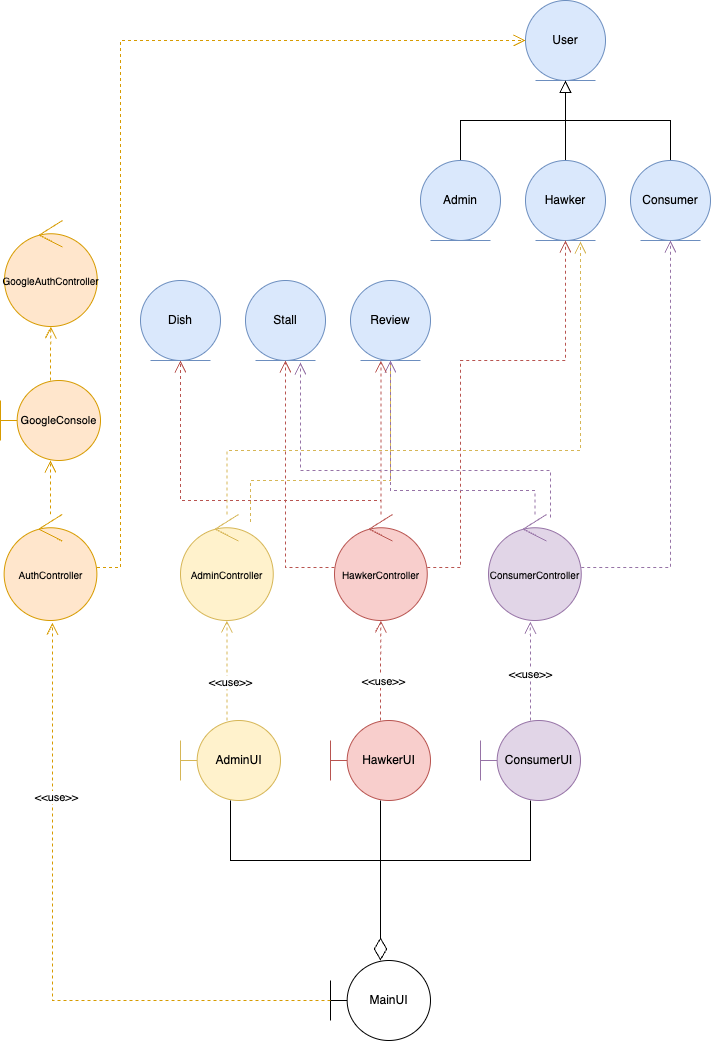

The diagram above was exported from draw.io. Its source (the exported page's mxGraphModel, read from the mxfile embedded in the PNG):
<mxGraphModel dx="1434" dy="761" grid="1" gridSize="10" guides="1" tooltips="1" connect="1" arrows="1" fold="1" page="1" pageScale="1" pageWidth="827" pageHeight="1169" math="0" shadow="0">
  <root>
    <mxCell id="0" />
    <mxCell id="1" parent="0" />
    <mxCell id="LsiYF-DuZCPcrEAXUZjw-1" value="User" style="ellipse;shape=umlEntity;whiteSpace=wrap;html=1;fillColor=#dae8fc;strokeColor=#6c8ebf;" parent="1" vertex="1">
      <mxGeometry x="625" y="40" width="80" height="80" as="geometry" />
    </mxCell>
    <mxCell id="LsiYF-DuZCPcrEAXUZjw-5" style="edgeStyle=orthogonalEdgeStyle;rounded=0;orthogonalLoop=1;jettySize=auto;html=1;exitX=0.5;exitY=0;exitDx=0;exitDy=0;entryX=0.5;entryY=1;entryDx=0;entryDy=0;endArrow=block;endFill=0;endSize=10;" parent="1" source="LsiYF-DuZCPcrEAXUZjw-2" target="LsiYF-DuZCPcrEAXUZjw-1" edge="1">
      <mxGeometry relative="1" as="geometry" />
    </mxCell>
    <mxCell id="LsiYF-DuZCPcrEAXUZjw-2" value="Admin" style="ellipse;shape=umlEntity;whiteSpace=wrap;html=1;fillColor=#dae8fc;strokeColor=#6c8ebf;" parent="1" vertex="1">
      <mxGeometry x="520" y="200" width="80" height="80" as="geometry" />
    </mxCell>
    <mxCell id="LsiYF-DuZCPcrEAXUZjw-6" style="edgeStyle=orthogonalEdgeStyle;rounded=0;orthogonalLoop=1;jettySize=auto;html=1;exitX=0.5;exitY=0;exitDx=0;exitDy=0;endArrow=block;endFill=0;endSize=10;" parent="1" source="LsiYF-DuZCPcrEAXUZjw-3" edge="1">
      <mxGeometry relative="1" as="geometry">
        <mxPoint x="665" y="120" as="targetPoint" />
      </mxGeometry>
    </mxCell>
    <mxCell id="LsiYF-DuZCPcrEAXUZjw-3" value="Hawker" style="ellipse;shape=umlEntity;whiteSpace=wrap;html=1;fillColor=#dae8fc;strokeColor=#6c8ebf;" parent="1" vertex="1">
      <mxGeometry x="625" y="200" width="80" height="80" as="geometry" />
    </mxCell>
    <mxCell id="LsiYF-DuZCPcrEAXUZjw-8" style="edgeStyle=orthogonalEdgeStyle;rounded=0;orthogonalLoop=1;jettySize=auto;html=1;exitX=0.5;exitY=0;exitDx=0;exitDy=0;entryX=0.5;entryY=1;entryDx=0;entryDy=0;endArrow=block;endFill=0;endSize=10;" parent="1" source="LsiYF-DuZCPcrEAXUZjw-4" target="LsiYF-DuZCPcrEAXUZjw-1" edge="1">
      <mxGeometry relative="1" as="geometry" />
    </mxCell>
    <mxCell id="LsiYF-DuZCPcrEAXUZjw-4" value="Consumer" style="ellipse;shape=umlEntity;whiteSpace=wrap;html=1;fillColor=#dae8fc;strokeColor=#6c8ebf;" parent="1" vertex="1">
      <mxGeometry x="730" y="200" width="80" height="80" as="geometry" />
    </mxCell>
    <mxCell id="LsiYF-DuZCPcrEAXUZjw-9" value="MainUI" style="shape=umlBoundary;whiteSpace=wrap;html=1;" parent="1" vertex="1">
      <mxGeometry x="430" y="1000" width="100" height="80" as="geometry" />
    </mxCell>
    <mxCell id="LsiYF-DuZCPcrEAXUZjw-10" value="AdminUI" style="shape=umlBoundary;whiteSpace=wrap;html=1;fillColor=#fff2cc;strokeColor=#d6b656;" parent="1" vertex="1">
      <mxGeometry x="280" y="760" width="100" height="80" as="geometry" />
    </mxCell>
    <mxCell id="LsiYF-DuZCPcrEAXUZjw-13" value="" style="edgeStyle=orthogonalEdgeStyle;rounded=0;orthogonalLoop=1;jettySize=auto;html=1;endArrow=diamondThin;endFill=0;strokeColor=#000000;endSize=20;" parent="1" source="LsiYF-DuZCPcrEAXUZjw-11" target="LsiYF-DuZCPcrEAXUZjw-9" edge="1">
      <mxGeometry relative="1" as="geometry" />
    </mxCell>
    <mxCell id="LsiYF-DuZCPcrEAXUZjw-21" style="edgeStyle=orthogonalEdgeStyle;rounded=0;orthogonalLoop=1;jettySize=auto;html=1;dashed=1;endArrow=open;endFill=0;endSize=10;fillColor=#f8cecc;strokeColor=#b85450;" parent="1" source="LsiYF-DuZCPcrEAXUZjw-11" target="LsiYF-DuZCPcrEAXUZjw-18" edge="1">
      <mxGeometry relative="1" as="geometry" />
    </mxCell>
    <mxCell id="LsiYF-DuZCPcrEAXUZjw-24" value="&amp;lt;&amp;lt;use&amp;gt;&amp;gt;" style="edgeLabel;html=1;align=center;verticalAlign=middle;resizable=0;points=[];" parent="LsiYF-DuZCPcrEAXUZjw-21" connectable="0" vertex="1">
      <mxGeometry x="-0.2111" y="-2" relative="1" as="geometry">
        <mxPoint as="offset" />
      </mxGeometry>
    </mxCell>
    <mxCell id="LsiYF-DuZCPcrEAXUZjw-11" value="HawkerUI" style="shape=umlBoundary;whiteSpace=wrap;html=1;fillColor=#f8cecc;strokeColor=#b85450;" parent="1" vertex="1">
      <mxGeometry x="430" y="760" width="100" height="80" as="geometry" />
    </mxCell>
    <mxCell id="LsiYF-DuZCPcrEAXUZjw-16" style="edgeStyle=orthogonalEdgeStyle;rounded=0;orthogonalLoop=1;jettySize=auto;html=1;endArrow=diamondThin;endFill=0;strokeColor=#000000;endSize=20;" parent="1" source="LsiYF-DuZCPcrEAXUZjw-12" edge="1">
      <mxGeometry relative="1" as="geometry">
        <mxPoint x="480" y="1000" as="targetPoint" />
        <Array as="points">
          <mxPoint x="630" y="900" />
          <mxPoint x="480" y="900" />
        </Array>
      </mxGeometry>
    </mxCell>
    <mxCell id="LsiYF-DuZCPcrEAXUZjw-12" value="ConsumerUI" style="shape=umlBoundary;whiteSpace=wrap;html=1;fillColor=#e1d5e7;strokeColor=#9673a6;" parent="1" vertex="1">
      <mxGeometry x="580" y="760" width="100" height="80" as="geometry" />
    </mxCell>
    <mxCell id="LsiYF-DuZCPcrEAXUZjw-14" style="edgeStyle=orthogonalEdgeStyle;rounded=0;orthogonalLoop=1;jettySize=auto;html=1;entryX=0.5;entryY=0;entryDx=0;entryDy=0;entryPerimeter=0;endArrow=diamondThin;endFill=0;strokeColor=#000000;endSize=20;" parent="1" source="LsiYF-DuZCPcrEAXUZjw-10" target="LsiYF-DuZCPcrEAXUZjw-9" edge="1">
      <mxGeometry relative="1" as="geometry">
        <Array as="points">
          <mxPoint x="330" y="900" />
          <mxPoint x="480" y="900" />
        </Array>
      </mxGeometry>
    </mxCell>
    <mxCell id="LsiYF-DuZCPcrEAXUZjw-44" style="edgeStyle=orthogonalEdgeStyle;rounded=0;orthogonalLoop=1;jettySize=auto;html=1;entryX=0.5;entryY=1;entryDx=0;entryDy=0;dashed=1;strokeColor=#d6b656;align=center;verticalAlign=middle;fontFamily=Helvetica;fontSize=11;fontColor=default;labelBackgroundColor=default;endArrow=open;endFill=0;endSize=10;fillColor=#fff2cc;" parent="1" source="LsiYF-DuZCPcrEAXUZjw-17" target="LsiYF-DuZCPcrEAXUZjw-36" edge="1">
      <mxGeometry relative="1" as="geometry">
        <Array as="points">
          <mxPoint x="350" y="520" />
          <mxPoint x="490" y="520" />
        </Array>
      </mxGeometry>
    </mxCell>
    <mxCell id="LsiYF-DuZCPcrEAXUZjw-17" value="AdminController" style="ellipse;shape=umlControl;whiteSpace=wrap;html=1;fontSize=10;fillColor=#fff2cc;strokeColor=#d6b656;" parent="1" vertex="1">
      <mxGeometry x="280" y="554" width="92.75" height="106" as="geometry" />
    </mxCell>
    <mxCell id="LsiYF-DuZCPcrEAXUZjw-37" style="edgeStyle=orthogonalEdgeStyle;rounded=0;orthogonalLoop=1;jettySize=auto;html=1;entryX=0.5;entryY=1;entryDx=0;entryDy=0;dashed=1;strokeColor=#b85450;align=center;verticalAlign=middle;fontFamily=Helvetica;fontSize=11;fontColor=default;labelBackgroundColor=default;endArrow=open;endFill=0;endSize=10;fillColor=#f8cecc;" parent="1" source="LsiYF-DuZCPcrEAXUZjw-18" target="LsiYF-DuZCPcrEAXUZjw-34" edge="1">
      <mxGeometry relative="1" as="geometry">
        <Array as="points">
          <mxPoint x="480" y="540" />
          <mxPoint x="280" y="540" />
        </Array>
      </mxGeometry>
    </mxCell>
    <mxCell id="LsiYF-DuZCPcrEAXUZjw-38" style="edgeStyle=orthogonalEdgeStyle;rounded=0;orthogonalLoop=1;jettySize=auto;html=1;entryX=0.5;entryY=1;entryDx=0;entryDy=0;dashed=1;strokeColor=#b85450;align=center;verticalAlign=middle;fontFamily=Helvetica;fontSize=11;fontColor=default;labelBackgroundColor=default;endArrow=open;endFill=0;endSize=10;fillColor=#f8cecc;" parent="1" source="LsiYF-DuZCPcrEAXUZjw-18" target="LsiYF-DuZCPcrEAXUZjw-35" edge="1">
      <mxGeometry relative="1" as="geometry" />
    </mxCell>
    <mxCell id="LsiYF-DuZCPcrEAXUZjw-40" style="edgeStyle=orthogonalEdgeStyle;rounded=0;orthogonalLoop=1;jettySize=auto;html=1;entryX=0.5;entryY=1;entryDx=0;entryDy=0;dashed=1;strokeColor=#b85450;align=center;verticalAlign=middle;fontFamily=Helvetica;fontSize=11;fontColor=default;labelBackgroundColor=default;endArrow=open;endFill=0;endSize=10;fillColor=#f8cecc;" parent="1" source="LsiYF-DuZCPcrEAXUZjw-18" target="LsiYF-DuZCPcrEAXUZjw-3" edge="1">
      <mxGeometry relative="1" as="geometry">
        <Array as="points">
          <mxPoint x="560" y="607" />
          <mxPoint x="560" y="400" />
          <mxPoint x="665" y="400" />
        </Array>
      </mxGeometry>
    </mxCell>
    <mxCell id="LsiYF-DuZCPcrEAXUZjw-18" value="HawkerController" style="ellipse;shape=umlControl;whiteSpace=wrap;html=1;fontSize=10;fillColor=#f8cecc;strokeColor=#b85450;" parent="1" vertex="1">
      <mxGeometry x="434" y="554" width="92.75" height="106" as="geometry" />
    </mxCell>
    <mxCell id="LsiYF-DuZCPcrEAXUZjw-41" style="edgeStyle=orthogonalEdgeStyle;rounded=0;orthogonalLoop=1;jettySize=auto;html=1;entryX=0.5;entryY=1;entryDx=0;entryDy=0;dashed=1;strokeColor=#9673a6;align=center;verticalAlign=middle;fontFamily=Helvetica;fontSize=11;fontColor=default;labelBackgroundColor=default;endArrow=open;endFill=0;endSize=10;fillColor=#e1d5e7;" parent="1" source="LsiYF-DuZCPcrEAXUZjw-19" target="LsiYF-DuZCPcrEAXUZjw-36" edge="1">
      <mxGeometry relative="1" as="geometry">
        <Array as="points">
          <mxPoint x="634" y="530" />
          <mxPoint x="490" y="530" />
        </Array>
      </mxGeometry>
    </mxCell>
    <mxCell id="LsiYF-DuZCPcrEAXUZjw-42" style="edgeStyle=orthogonalEdgeStyle;rounded=0;orthogonalLoop=1;jettySize=auto;html=1;entryX=0.5;entryY=1;entryDx=0;entryDy=0;dashed=1;strokeColor=#9673a6;align=center;verticalAlign=middle;fontFamily=Helvetica;fontSize=11;fontColor=default;labelBackgroundColor=default;endArrow=open;endFill=0;endSize=10;fillColor=#e1d5e7;" parent="1" source="LsiYF-DuZCPcrEAXUZjw-19" target="LsiYF-DuZCPcrEAXUZjw-4" edge="1">
      <mxGeometry relative="1" as="geometry" />
    </mxCell>
    <mxCell id="LsiYF-DuZCPcrEAXUZjw-19" value="ConsumerController" style="ellipse;shape=umlControl;whiteSpace=wrap;html=1;fontSize=10;fillColor=#e1d5e7;strokeColor=#9673a6;" parent="1" vertex="1">
      <mxGeometry x="588" y="554" width="92.75" height="106" as="geometry" />
    </mxCell>
    <mxCell id="LsiYF-DuZCPcrEAXUZjw-20" style="edgeStyle=orthogonalEdgeStyle;rounded=0;orthogonalLoop=1;jettySize=auto;html=1;exitX=0.464;exitY=0;exitDx=0;exitDy=0;exitPerimeter=0;dashed=1;endArrow=open;endFill=0;endSize=10;fillColor=#fff2cc;strokeColor=#d6b656;" parent="1" source="LsiYF-DuZCPcrEAXUZjw-10" target="LsiYF-DuZCPcrEAXUZjw-17" edge="1">
      <mxGeometry relative="1" as="geometry" />
    </mxCell>
    <mxCell id="LsiYF-DuZCPcrEAXUZjw-23" value="&amp;lt;&amp;lt;use&amp;gt;&amp;gt;" style="edgeLabel;html=1;align=center;verticalAlign=middle;resizable=0;points=[];" parent="LsiYF-DuZCPcrEAXUZjw-20" connectable="0" vertex="1">
      <mxGeometry x="-0.2378" y="-3" relative="1" as="geometry">
        <mxPoint as="offset" />
      </mxGeometry>
    </mxCell>
    <mxCell id="LsiYF-DuZCPcrEAXUZjw-22" style="edgeStyle=orthogonalEdgeStyle;rounded=0;orthogonalLoop=1;jettySize=auto;html=1;entryX=0.451;entryY=1.011;entryDx=0;entryDy=0;entryPerimeter=0;dashed=1;endArrow=open;endFill=0;endSize=10;fillColor=#e1d5e7;strokeColor=#9673a6;" parent="1" source="LsiYF-DuZCPcrEAXUZjw-12" target="LsiYF-DuZCPcrEAXUZjw-19" edge="1">
      <mxGeometry relative="1" as="geometry" />
    </mxCell>
    <mxCell id="LsiYF-DuZCPcrEAXUZjw-25" value="&amp;lt;&amp;lt;use&amp;gt;&amp;gt;" style="edgeLabel;html=1;align=center;verticalAlign=middle;resizable=0;points=[];" parent="LsiYF-DuZCPcrEAXUZjw-22" connectable="0" vertex="1">
      <mxGeometry x="-0.081" y="1" relative="1" as="geometry">
        <mxPoint y="-1" as="offset" />
      </mxGeometry>
    </mxCell>
    <mxCell id="LsiYF-DuZCPcrEAXUZjw-32" style="edgeStyle=orthogonalEdgeStyle;rounded=0;orthogonalLoop=1;jettySize=auto;html=1;dashed=1;strokeColor=#d79b00;align=center;verticalAlign=middle;fontFamily=Helvetica;fontSize=11;fontColor=default;labelBackgroundColor=default;endArrow=open;endFill=0;endSize=10;fillColor=#ffe6cc;" parent="1" source="LsiYF-DuZCPcrEAXUZjw-26" target="LsiYF-DuZCPcrEAXUZjw-27" edge="1">
      <mxGeometry relative="1" as="geometry" />
    </mxCell>
    <mxCell id="LsiYF-DuZCPcrEAXUZjw-48" style="edgeStyle=orthogonalEdgeStyle;rounded=0;orthogonalLoop=1;jettySize=auto;html=1;entryX=0;entryY=0.5;entryDx=0;entryDy=0;fillColor=#ffe6cc;strokeColor=#d79b00;dashed=1;align=center;verticalAlign=middle;fontFamily=Helvetica;fontSize=11;fontColor=default;labelBackgroundColor=default;endArrow=open;endFill=0;endSize=10;" parent="1" source="LsiYF-DuZCPcrEAXUZjw-26" target="LsiYF-DuZCPcrEAXUZjw-1" edge="1">
      <mxGeometry relative="1" as="geometry">
        <Array as="points">
          <mxPoint x="220" y="607" />
          <mxPoint x="220" y="80" />
        </Array>
      </mxGeometry>
    </mxCell>
    <mxCell id="LsiYF-DuZCPcrEAXUZjw-26" value="AuthController" style="ellipse;shape=umlControl;whiteSpace=wrap;html=1;fontSize=10;fillColor=#ffe6cc;strokeColor=#d79b00;" parent="1" vertex="1">
      <mxGeometry x="103.625" y="554" width="92.75" height="106" as="geometry" />
    </mxCell>
    <mxCell id="LsiYF-DuZCPcrEAXUZjw-33" style="edgeStyle=orthogonalEdgeStyle;rounded=0;orthogonalLoop=1;jettySize=auto;html=1;dashed=1;strokeColor=#d79b00;align=center;verticalAlign=middle;fontFamily=Helvetica;fontSize=11;fontColor=default;labelBackgroundColor=default;endArrow=open;endFill=0;endSize=10;fillColor=#ffe6cc;" parent="1" source="LsiYF-DuZCPcrEAXUZjw-27" target="LsiYF-DuZCPcrEAXUZjw-29" edge="1">
      <mxGeometry relative="1" as="geometry" />
    </mxCell>
    <mxCell id="LsiYF-DuZCPcrEAXUZjw-27" value="&lt;font style=&quot;font-size: 11px;&quot;&gt;GoogleConsole&lt;/font&gt;" style="shape=umlBoundary;whiteSpace=wrap;html=1;fillColor=#ffe6cc;strokeColor=#d79b00;" parent="1" vertex="1">
      <mxGeometry x="100" y="420" width="100" height="80" as="geometry" />
    </mxCell>
    <mxCell id="LsiYF-DuZCPcrEAXUZjw-29" value="GoogleAuthController" style="ellipse;shape=umlControl;whiteSpace=wrap;html=1;fontSize=10;fillColor=#ffe6cc;strokeColor=#d79b00;" parent="1" vertex="1">
      <mxGeometry x="104" y="260" width="92.75" height="106" as="geometry" />
    </mxCell>
    <mxCell id="LsiYF-DuZCPcrEAXUZjw-30" style="edgeStyle=orthogonalEdgeStyle;rounded=0;orthogonalLoop=1;jettySize=auto;html=1;entryX=0.522;entryY=1.021;entryDx=0;entryDy=0;entryPerimeter=0;dashed=1;endArrow=open;endFill=0;endSize=10;fillColor=#ffe6cc;strokeColor=#d79b00;" parent="1" source="LsiYF-DuZCPcrEAXUZjw-9" target="LsiYF-DuZCPcrEAXUZjw-26" edge="1">
      <mxGeometry relative="1" as="geometry" />
    </mxCell>
    <mxCell id="LsiYF-DuZCPcrEAXUZjw-31" value="&amp;lt;&amp;lt;use&amp;gt;&amp;gt;" style="edgeLabel;html=1;align=center;verticalAlign=middle;resizable=0;points=[];" parent="LsiYF-DuZCPcrEAXUZjw-30" connectable="0" vertex="1">
      <mxGeometry x="0.4703" y="-3" relative="1" as="geometry">
        <mxPoint as="offset" />
      </mxGeometry>
    </mxCell>
    <mxCell id="LsiYF-DuZCPcrEAXUZjw-34" value="Dish" style="ellipse;shape=umlEntity;whiteSpace=wrap;html=1;fillColor=#dae8fc;strokeColor=#6c8ebf;" parent="1" vertex="1">
      <mxGeometry x="240" y="320" width="80" height="80" as="geometry" />
    </mxCell>
    <mxCell id="LsiYF-DuZCPcrEAXUZjw-35" value="Stall" style="ellipse;shape=umlEntity;whiteSpace=wrap;html=1;fillColor=#dae8fc;strokeColor=#6c8ebf;" parent="1" vertex="1">
      <mxGeometry x="345" y="320" width="80" height="80" as="geometry" />
    </mxCell>
    <mxCell id="LsiYF-DuZCPcrEAXUZjw-36" value="Review" style="ellipse;shape=umlEntity;whiteSpace=wrap;html=1;fillColor=#dae8fc;strokeColor=#6c8ebf;" parent="1" vertex="1">
      <mxGeometry x="450" y="320" width="80" height="80" as="geometry" />
    </mxCell>
    <mxCell id="LsiYF-DuZCPcrEAXUZjw-39" style="edgeStyle=orthogonalEdgeStyle;rounded=0;orthogonalLoop=1;jettySize=auto;html=1;entryX=0.38;entryY=1;entryDx=0;entryDy=0;entryPerimeter=0;dashed=1;strokeColor=#b85450;align=center;verticalAlign=middle;fontFamily=Helvetica;fontSize=11;fontColor=default;labelBackgroundColor=default;endArrow=open;endFill=0;endSize=10;fillColor=#f8cecc;" parent="1" source="LsiYF-DuZCPcrEAXUZjw-18" target="LsiYF-DuZCPcrEAXUZjw-36" edge="1">
      <mxGeometry relative="1" as="geometry" />
    </mxCell>
    <mxCell id="LsiYF-DuZCPcrEAXUZjw-43" style="edgeStyle=orthogonalEdgeStyle;rounded=0;orthogonalLoop=1;jettySize=auto;html=1;entryX=0.688;entryY=1.025;entryDx=0;entryDy=0;entryPerimeter=0;fillColor=#e1d5e7;strokeColor=#9673a6;dashed=1;align=center;verticalAlign=middle;fontFamily=Helvetica;fontSize=11;fontColor=default;labelBackgroundColor=default;endArrow=open;endFill=0;endSize=10;" parent="1" source="LsiYF-DuZCPcrEAXUZjw-19" target="LsiYF-DuZCPcrEAXUZjw-35" edge="1">
      <mxGeometry relative="1" as="geometry">
        <Array as="points">
          <mxPoint x="650" y="510" />
          <mxPoint x="400" y="510" />
        </Array>
      </mxGeometry>
    </mxCell>
    <mxCell id="LsiYF-DuZCPcrEAXUZjw-45" style="edgeStyle=orthogonalEdgeStyle;rounded=0;orthogonalLoop=1;jettySize=auto;html=1;entryX=0.688;entryY=1.013;entryDx=0;entryDy=0;entryPerimeter=0;dashed=1;strokeColor=#d6b656;align=center;verticalAlign=middle;fontFamily=Helvetica;fontSize=11;fontColor=default;labelBackgroundColor=default;endArrow=open;endFill=0;endSize=10;fillColor=#fff2cc;" parent="1" source="LsiYF-DuZCPcrEAXUZjw-17" target="LsiYF-DuZCPcrEAXUZjw-3" edge="1">
      <mxGeometry relative="1" as="geometry">
        <Array as="points">
          <mxPoint x="326" y="490" />
          <mxPoint x="680" y="490" />
        </Array>
      </mxGeometry>
    </mxCell>
  </root>
</mxGraphModel>